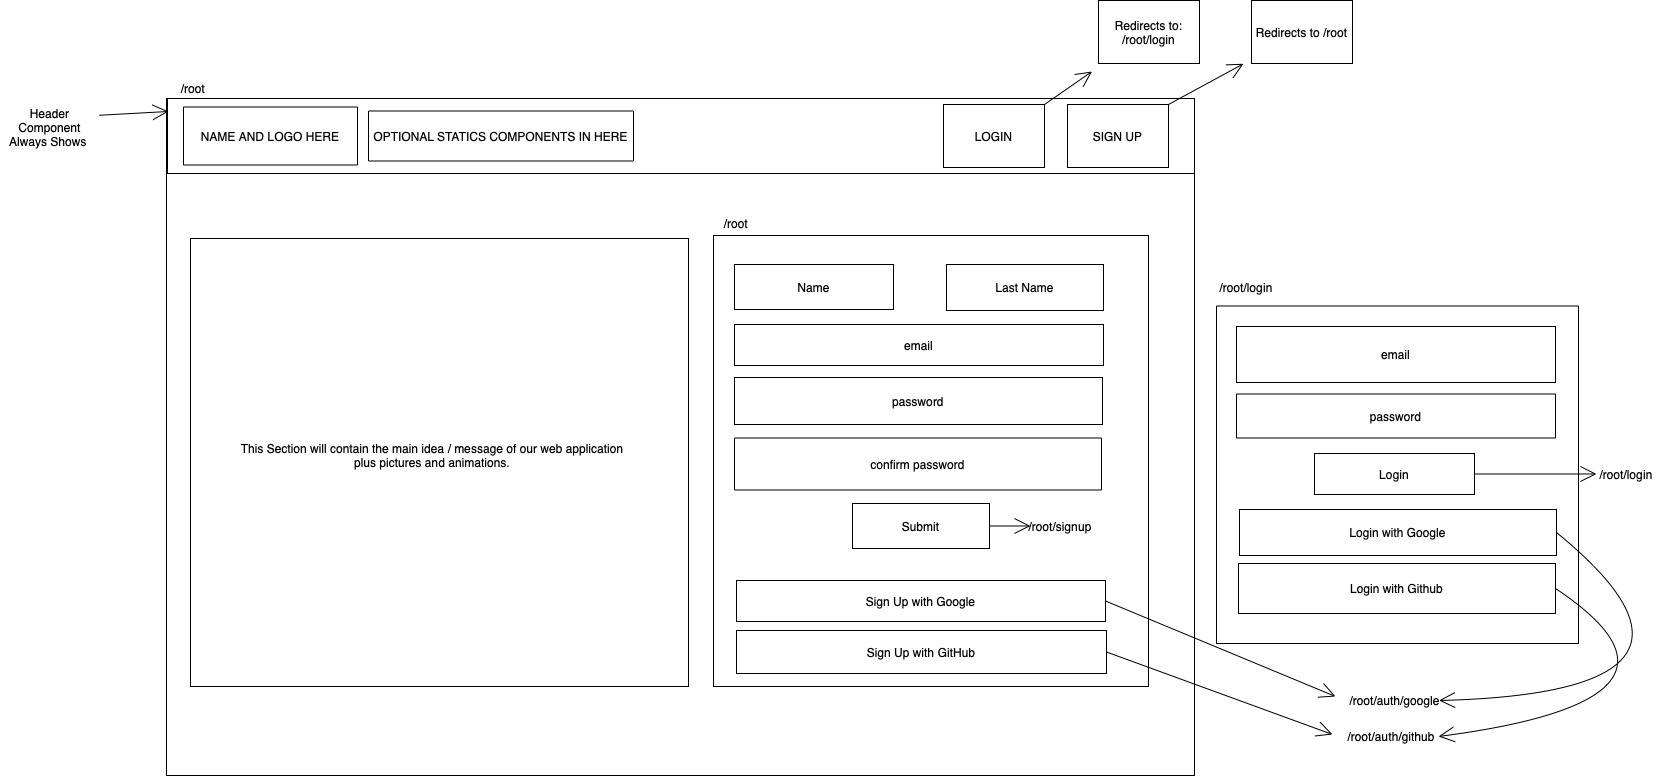

The diagram above was exported from draw.io. Its source (the exported page's mxGraphModel, read from the mxfile embedded in the PNG):
<mxGraphModel dx="2838" dy="1500" grid="0" gridSize="10" guides="1" tooltips="1" connect="1" arrows="1" fold="1" page="0" pageScale="1" pageWidth="850" pageHeight="1100" math="0" shadow="0">
  <root>
    <mxCell id="0" />
    <mxCell id="1" parent="0" />
    <mxCell id="yj16PDwZTPDzAz_fTBer-1" value="" style="rounded=0;whiteSpace=wrap;html=1;hachureGap=4;" vertex="1" parent="1">
      <mxGeometry x="-259" y="-37" width="1028" height="677" as="geometry" />
    </mxCell>
    <mxCell id="yj16PDwZTPDzAz_fTBer-2" value="/root" style="text;strokeColor=none;fillColor=none;html=1;align=center;verticalAlign=middle;whiteSpace=wrap;rounded=0;hachureGap=4;" vertex="1" parent="1">
      <mxGeometry x="-262" y="-62" width="60" height="30" as="geometry" />
    </mxCell>
    <mxCell id="yj16PDwZTPDzAz_fTBer-3" value="" style="rounded=0;whiteSpace=wrap;html=1;hachureGap=4;" vertex="1" parent="1">
      <mxGeometry x="-258" y="-37" width="1027" height="75" as="geometry" />
    </mxCell>
    <mxCell id="yj16PDwZTPDzAz_fTBer-8" style="edgeStyle=none;curved=1;rounded=0;orthogonalLoop=1;jettySize=auto;html=1;endArrow=open;startSize=14;endSize=14;sourcePerimeterSpacing=8;targetPerimeterSpacing=8;" edge="1" parent="1" source="yj16PDwZTPDzAz_fTBer-4">
      <mxGeometry relative="1" as="geometry">
        <mxPoint x="-318" y="-17" as="targetPoint" />
      </mxGeometry>
    </mxCell>
    <mxCell id="yj16PDwZTPDzAz_fTBer-9" style="edgeStyle=none;curved=1;rounded=0;orthogonalLoop=1;jettySize=auto;html=1;exitX=1;exitY=0.25;exitDx=0;exitDy=0;entryX=0.001;entryY=0.173;entryDx=0;entryDy=0;endArrow=open;startSize=14;endSize=14;sourcePerimeterSpacing=8;targetPerimeterSpacing=8;entryPerimeter=0;" edge="1" parent="1" source="yj16PDwZTPDzAz_fTBer-4" target="yj16PDwZTPDzAz_fTBer-3">
      <mxGeometry relative="1" as="geometry" />
    </mxCell>
    <mxCell id="yj16PDwZTPDzAz_fTBer-4" value="Header Component Always Shows&amp;nbsp;" style="text;strokeColor=none;fillColor=none;html=1;align=center;verticalAlign=middle;whiteSpace=wrap;rounded=0;hachureGap=4;" vertex="1" parent="1">
      <mxGeometry x="-425" y="-32" width="99" height="47" as="geometry" />
    </mxCell>
    <mxCell id="yj16PDwZTPDzAz_fTBer-10" value="NAME AND LOGO HERE" style="rounded=0;whiteSpace=wrap;html=1;hachureGap=4;" vertex="1" parent="1">
      <mxGeometry x="-242" y="-28.5" width="174" height="58" as="geometry" />
    </mxCell>
    <mxCell id="yj16PDwZTPDzAz_fTBer-31" style="edgeStyle=none;curved=1;rounded=0;orthogonalLoop=1;jettySize=auto;html=1;exitX=1;exitY=0;exitDx=0;exitDy=0;endArrow=open;startSize=14;endSize=14;sourcePerimeterSpacing=8;targetPerimeterSpacing=8;" edge="1" parent="1" source="yj16PDwZTPDzAz_fTBer-11" target="yj16PDwZTPDzAz_fTBer-30">
      <mxGeometry relative="1" as="geometry" />
    </mxCell>
    <mxCell id="yj16PDwZTPDzAz_fTBer-11" value="LOGIN" style="rounded=0;whiteSpace=wrap;html=1;hachureGap=4;" vertex="1" parent="1">
      <mxGeometry x="518" y="-31" width="101" height="63" as="geometry" />
    </mxCell>
    <mxCell id="yj16PDwZTPDzAz_fTBer-28" style="edgeStyle=none;curved=1;rounded=0;orthogonalLoop=1;jettySize=auto;html=1;exitX=1;exitY=0;exitDx=0;exitDy=0;endArrow=open;startSize=14;endSize=14;sourcePerimeterSpacing=8;targetPerimeterSpacing=8;" edge="1" parent="1" source="yj16PDwZTPDzAz_fTBer-12" target="yj16PDwZTPDzAz_fTBer-27">
      <mxGeometry relative="1" as="geometry" />
    </mxCell>
    <mxCell id="yj16PDwZTPDzAz_fTBer-12" value="SIGN UP" style="rounded=0;whiteSpace=wrap;html=1;hachureGap=4;" vertex="1" parent="1">
      <mxGeometry x="642" y="-31" width="101" height="63" as="geometry" />
    </mxCell>
    <mxCell id="yj16PDwZTPDzAz_fTBer-13" value="OPTIONAL STATICS COMPONENTS IN HERE" style="rounded=0;whiteSpace=wrap;html=1;hachureGap=4;" vertex="1" parent="1">
      <mxGeometry x="-57" y="-24.5" width="265" height="50" as="geometry" />
    </mxCell>
    <mxCell id="yj16PDwZTPDzAz_fTBer-14" value="" style="rounded=0;whiteSpace=wrap;html=1;hachureGap=4;" vertex="1" parent="1">
      <mxGeometry x="288" y="100" width="435" height="451" as="geometry" />
    </mxCell>
    <mxCell id="yj16PDwZTPDzAz_fTBer-15" value="" style="rounded=0;whiteSpace=wrap;html=1;hachureGap=4;" vertex="1" parent="1">
      <mxGeometry x="-235" y="103" width="498" height="448" as="geometry" />
    </mxCell>
    <mxCell id="yj16PDwZTPDzAz_fTBer-16" value="This Section will contain the main idea / message of our web application plus pictures and animations." style="text;strokeColor=none;fillColor=none;html=1;align=center;verticalAlign=middle;whiteSpace=wrap;rounded=0;hachureGap=4;" vertex="1" parent="1">
      <mxGeometry x="-197" y="149" width="408" height="341" as="geometry" />
    </mxCell>
    <mxCell id="yj16PDwZTPDzAz_fTBer-17" value="/root" style="text;strokeColor=none;fillColor=none;html=1;align=center;verticalAlign=middle;whiteSpace=wrap;rounded=0;hachureGap=4;" vertex="1" parent="1">
      <mxGeometry x="281" y="73" width="60" height="30" as="geometry" />
    </mxCell>
    <mxCell id="yj16PDwZTPDzAz_fTBer-18" value="Name" style="rounded=0;whiteSpace=wrap;html=1;hachureGap=4;" vertex="1" parent="1">
      <mxGeometry x="309" y="129" width="159" height="45" as="geometry" />
    </mxCell>
    <mxCell id="yj16PDwZTPDzAz_fTBer-19" value="Last Name" style="rounded=0;whiteSpace=wrap;html=1;hachureGap=4;" vertex="1" parent="1">
      <mxGeometry x="521" y="129" width="157" height="46" as="geometry" />
    </mxCell>
    <mxCell id="yj16PDwZTPDzAz_fTBer-20" value="email" style="rounded=0;whiteSpace=wrap;html=1;hachureGap=4;" vertex="1" parent="1">
      <mxGeometry x="309" y="189" width="369" height="41" as="geometry" />
    </mxCell>
    <mxCell id="yj16PDwZTPDzAz_fTBer-21" value="password" style="rounded=0;whiteSpace=wrap;html=1;hachureGap=4;" vertex="1" parent="1">
      <mxGeometry x="309" y="242" width="368" height="47" as="geometry" />
    </mxCell>
    <mxCell id="yj16PDwZTPDzAz_fTBer-22" value="confirm password" style="rounded=0;whiteSpace=wrap;html=1;hachureGap=4;" vertex="1" parent="1">
      <mxGeometry x="309" y="302.5" width="367" height="52" as="geometry" />
    </mxCell>
    <mxCell id="yj16PDwZTPDzAz_fTBer-40" style="edgeStyle=none;curved=1;rounded=0;orthogonalLoop=1;jettySize=auto;html=1;exitX=1;exitY=0.5;exitDx=0;exitDy=0;entryX=0;entryY=0.5;entryDx=0;entryDy=0;endArrow=open;startSize=14;endSize=14;sourcePerimeterSpacing=8;targetPerimeterSpacing=8;" edge="1" parent="1" source="yj16PDwZTPDzAz_fTBer-23" target="yj16PDwZTPDzAz_fTBer-39">
      <mxGeometry relative="1" as="geometry" />
    </mxCell>
    <mxCell id="yj16PDwZTPDzAz_fTBer-23" value="Submit" style="rounded=0;whiteSpace=wrap;html=1;hachureGap=4;" vertex="1" parent="1">
      <mxGeometry x="427" y="368" width="137" height="45" as="geometry" />
    </mxCell>
    <mxCell id="yj16PDwZTPDzAz_fTBer-46" style="edgeStyle=none;curved=1;rounded=0;orthogonalLoop=1;jettySize=auto;html=1;exitX=1;exitY=0.5;exitDx=0;exitDy=0;endArrow=open;startSize=14;endSize=14;sourcePerimeterSpacing=8;targetPerimeterSpacing=8;" edge="1" parent="1" source="yj16PDwZTPDzAz_fTBer-24">
      <mxGeometry relative="1" as="geometry">
        <mxPoint x="910" y="561" as="targetPoint" />
      </mxGeometry>
    </mxCell>
    <mxCell id="yj16PDwZTPDzAz_fTBer-24" value="Sign Up with Google" style="rounded=0;whiteSpace=wrap;html=1;hachureGap=4;" vertex="1" parent="1">
      <mxGeometry x="311" y="445" width="369" height="41" as="geometry" />
    </mxCell>
    <mxCell id="yj16PDwZTPDzAz_fTBer-48" style="edgeStyle=none;curved=1;rounded=0;orthogonalLoop=1;jettySize=auto;html=1;exitX=1;exitY=0.5;exitDx=0;exitDy=0;endArrow=open;startSize=14;endSize=14;sourcePerimeterSpacing=8;targetPerimeterSpacing=8;" edge="1" parent="1" source="yj16PDwZTPDzAz_fTBer-25">
      <mxGeometry relative="1" as="geometry">
        <mxPoint x="907" y="599" as="targetPoint" />
      </mxGeometry>
    </mxCell>
    <mxCell id="yj16PDwZTPDzAz_fTBer-25" value="Sign Up with GitHub" style="rounded=0;whiteSpace=wrap;html=1;hachureGap=4;" vertex="1" parent="1">
      <mxGeometry x="311" y="495" width="370" height="43" as="geometry" />
    </mxCell>
    <mxCell id="yj16PDwZTPDzAz_fTBer-27" value="Redirects to /root" style="rounded=0;whiteSpace=wrap;html=1;hachureGap=4;" vertex="1" parent="1">
      <mxGeometry x="826" y="-135" width="101" height="63" as="geometry" />
    </mxCell>
    <mxCell id="yj16PDwZTPDzAz_fTBer-30" value="Redirects to: /root/login" style="rounded=0;whiteSpace=wrap;html=1;hachureGap=4;" vertex="1" parent="1">
      <mxGeometry x="673" y="-135" width="101" height="63" as="geometry" />
    </mxCell>
    <mxCell id="yj16PDwZTPDzAz_fTBer-32" value="" style="rounded=0;whiteSpace=wrap;html=1;hachureGap=4;" vertex="1" parent="1">
      <mxGeometry x="791" y="170.5" width="362" height="337.5" as="geometry" />
    </mxCell>
    <mxCell id="yj16PDwZTPDzAz_fTBer-33" value="email" style="rounded=0;whiteSpace=wrap;html=1;hachureGap=4;" vertex="1" parent="1">
      <mxGeometry x="811" y="191" width="319" height="56" as="geometry" />
    </mxCell>
    <mxCell id="yj16PDwZTPDzAz_fTBer-34" value="password" style="rounded=0;whiteSpace=wrap;html=1;hachureGap=4;" vertex="1" parent="1">
      <mxGeometry x="811" y="258.5" width="319" height="44" as="geometry" />
    </mxCell>
    <mxCell id="yj16PDwZTPDzAz_fTBer-42" style="edgeStyle=none;curved=1;rounded=0;orthogonalLoop=1;jettySize=auto;html=1;exitX=1;exitY=0.5;exitDx=0;exitDy=0;entryX=0;entryY=0.5;entryDx=0;entryDy=0;endArrow=open;startSize=14;endSize=14;sourcePerimeterSpacing=8;targetPerimeterSpacing=8;" edge="1" parent="1" source="yj16PDwZTPDzAz_fTBer-35" target="yj16PDwZTPDzAz_fTBer-41">
      <mxGeometry relative="1" as="geometry" />
    </mxCell>
    <mxCell id="yj16PDwZTPDzAz_fTBer-35" value="Login" style="rounded=0;whiteSpace=wrap;html=1;hachureGap=4;" vertex="1" parent="1">
      <mxGeometry x="889" y="318" width="160" height="41" as="geometry" />
    </mxCell>
    <mxCell id="yj16PDwZTPDzAz_fTBer-49" style="edgeStyle=none;curved=1;rounded=0;orthogonalLoop=1;jettySize=auto;html=1;exitX=1;exitY=0.5;exitDx=0;exitDy=0;entryX=1;entryY=0.5;entryDx=0;entryDy=0;endArrow=open;startSize=14;endSize=14;sourcePerimeterSpacing=8;targetPerimeterSpacing=8;" edge="1" parent="1" source="yj16PDwZTPDzAz_fTBer-36" target="yj16PDwZTPDzAz_fTBer-43">
      <mxGeometry relative="1" as="geometry">
        <Array as="points">
          <mxPoint x="1327" y="557" />
        </Array>
      </mxGeometry>
    </mxCell>
    <mxCell id="yj16PDwZTPDzAz_fTBer-36" value="Login with Google" style="rounded=0;whiteSpace=wrap;html=1;hachureGap=4;" vertex="1" parent="1">
      <mxGeometry x="814" y="374" width="317" height="46" as="geometry" />
    </mxCell>
    <mxCell id="yj16PDwZTPDzAz_fTBer-51" style="edgeStyle=none;curved=1;rounded=0;orthogonalLoop=1;jettySize=auto;html=1;exitX=1;exitY=0.5;exitDx=0;exitDy=0;endArrow=open;startSize=14;endSize=14;sourcePerimeterSpacing=8;targetPerimeterSpacing=8;" edge="1" parent="1" source="yj16PDwZTPDzAz_fTBer-37">
      <mxGeometry relative="1" as="geometry">
        <mxPoint x="1013" y="601" as="targetPoint" />
        <Array as="points">
          <mxPoint x="1297" y="564" />
        </Array>
      </mxGeometry>
    </mxCell>
    <mxCell id="yj16PDwZTPDzAz_fTBer-37" value="Login with Github" style="rounded=0;whiteSpace=wrap;html=1;hachureGap=4;" vertex="1" parent="1">
      <mxGeometry x="813" y="428" width="317" height="50" as="geometry" />
    </mxCell>
    <mxCell id="yj16PDwZTPDzAz_fTBer-38" value="/root/login" style="text;strokeColor=none;fillColor=none;html=1;align=center;verticalAlign=middle;whiteSpace=wrap;rounded=0;hachureGap=4;" vertex="1" parent="1">
      <mxGeometry x="791" y="137" width="60" height="30" as="geometry" />
    </mxCell>
    <mxCell id="yj16PDwZTPDzAz_fTBer-39" value="/root/signup" style="text;strokeColor=none;fillColor=none;html=1;align=center;verticalAlign=middle;whiteSpace=wrap;rounded=0;hachureGap=4;" vertex="1" parent="1">
      <mxGeometry x="605" y="375.5" width="60" height="30" as="geometry" />
    </mxCell>
    <mxCell id="yj16PDwZTPDzAz_fTBer-41" value="/root/login" style="text;strokeColor=none;fillColor=none;html=1;align=center;verticalAlign=middle;whiteSpace=wrap;rounded=0;hachureGap=4;" vertex="1" parent="1">
      <mxGeometry x="1171" y="323.5" width="60" height="30" as="geometry" />
    </mxCell>
    <mxCell id="yj16PDwZTPDzAz_fTBer-43" value="/root/auth/google" style="text;strokeColor=none;fillColor=none;html=1;align=center;verticalAlign=middle;whiteSpace=wrap;rounded=0;hachureGap=4;" vertex="1" parent="1">
      <mxGeometry x="924.5" y="544" width="89" height="42" as="geometry" />
    </mxCell>
    <mxCell id="yj16PDwZTPDzAz_fTBer-44" value="/root/auth/github" style="text;strokeColor=none;fillColor=none;html=1;align=center;verticalAlign=middle;whiteSpace=wrap;rounded=0;hachureGap=4;" vertex="1" parent="1">
      <mxGeometry x="936" y="586" width="60" height="30" as="geometry" />
    </mxCell>
  </root>
</mxGraphModel>